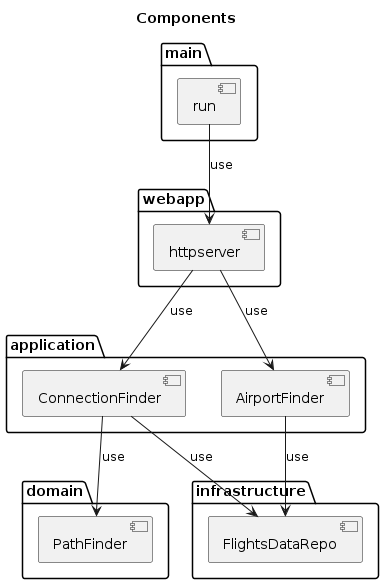

The diagram above was rendered by PlantUML. Its source (embedded in the PNG):
@startuml component

title Components 


package "domain" {
    [PathFinder]
}

package "application" {
    [ConnectionFinder]
    [AirportFinder]
}

package "infrastructure" {
    [FlightsDataRepo]
}

package "main" {
    [run]
}

package "webapp" {
    [httpserver]
}

[run] --> [httpserver]: use
[httpserver] --> [ConnectionFinder]: use
[httpserver] --> [AirportFinder]: use

[ConnectionFinder] --> [PathFinder]: use
[ConnectionFinder] --> [FlightsDataRepo]: use

[AirportFinder] --> [FlightsDataRepo]: use

@enduml